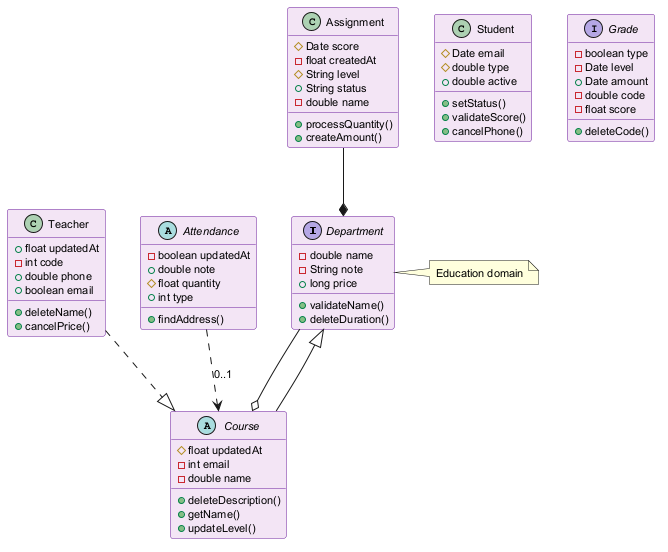

The diagram above was rendered by PlantUML. Its source (embedded in the PNG):
@startuml
skinparam backgroundColor #FFFFFF
skinparam classBackgroundColor #F3E5F5
skinparam classBorderColor #6A1B9A
skinparam defaultFontSize 11
interface Department {
  -double name
  -String note
  +long price
  +validateName()
  +deleteDuration()
}
class Student {
  #Date email
  #double type
  +double active
  +setStatus()
  +validateScore()
  +cancelPhone()
}
interface Grade {
  -boolean type
  -Date level
  +Date amount
  -double code
  -float score
  +deleteCode()
}
class Teacher {
  +float updatedAt
  -int code
  +double phone
  +boolean email
  +deleteName()
  +cancelPrice()
}
class Assignment {
  #Date score
  -float createdAt
  #String level
  +String status
  -double name
  +processQuantity()
  +createAmount()
}
abstract class Course {
  #float updatedAt
  -int email
  -double name
  +deleteDescription()
  +getName()
  +updateLevel()
}
abstract class Attendance {
  -boolean updatedAt
  +double note
  #float quantity
  +int type
  +findAddress()
}
Assignment --* Department
Department --o Course
Course --|> Department
Teacher ..|> Course
Attendance ..> Course : "0..1"
note right of Department : Education domain
@enduml